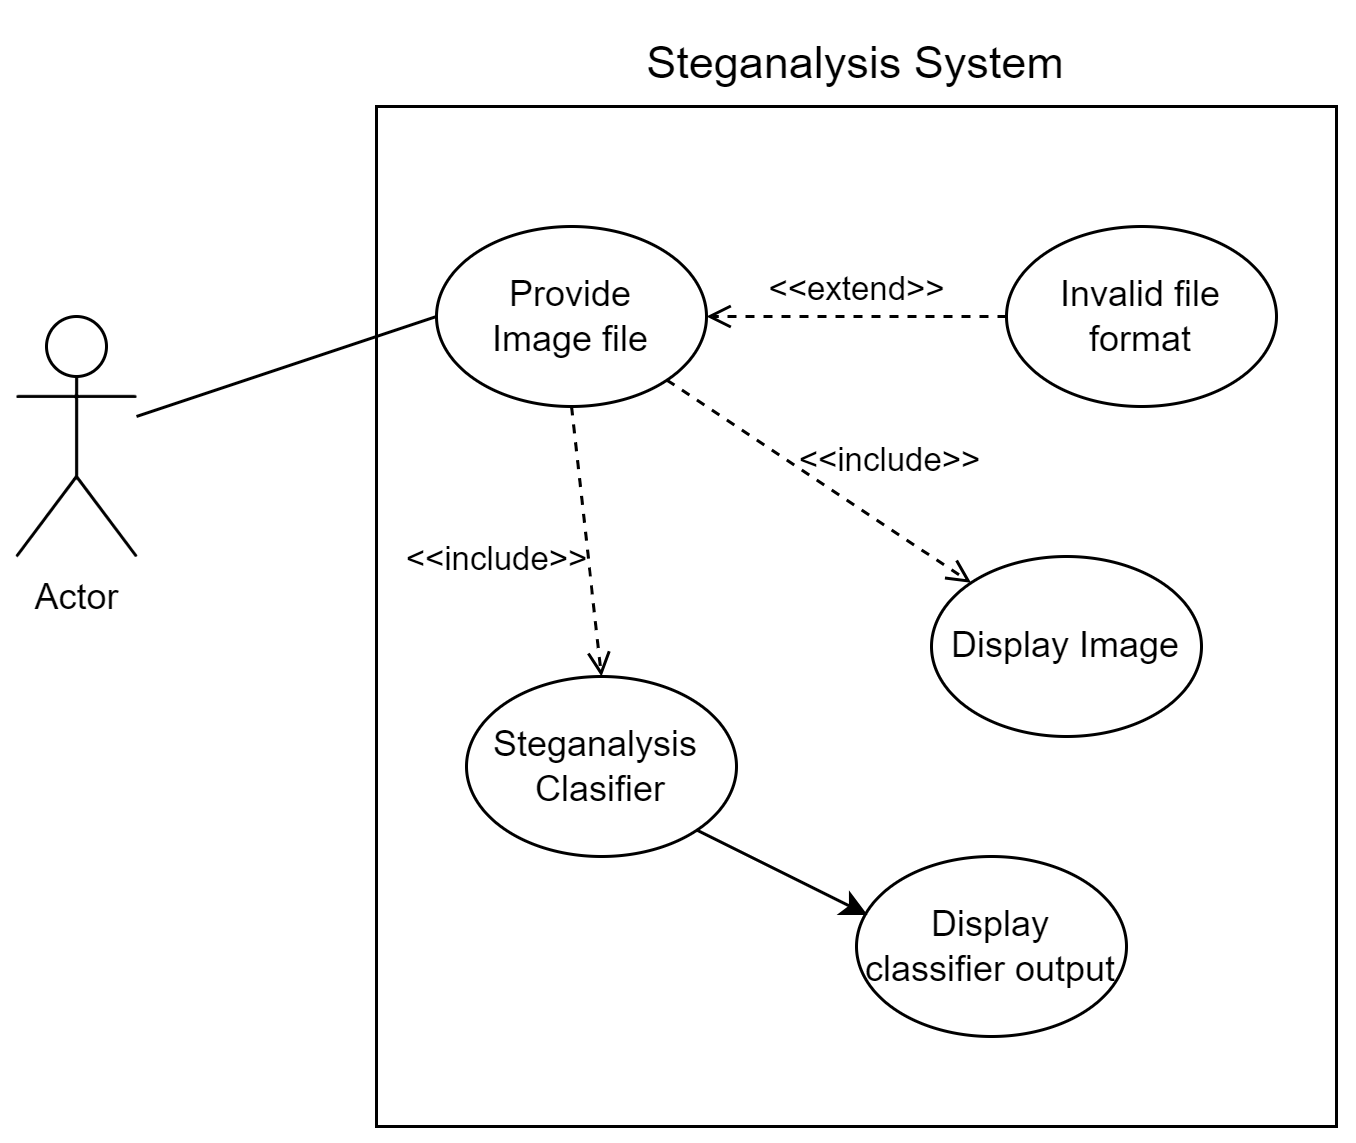

The diagram above was exported from draw.io. Its source (the exported page's mxGraphModel, read from the mxfile embedded in the PNG):
<mxGraphModel dx="863" dy="518" grid="1" gridSize="10" guides="1" tooltips="1" connect="1" arrows="1" fold="1" page="1" pageScale="1" pageWidth="850" pageHeight="1100" math="0" shadow="0">
  <root>
    <mxCell id="0" />
    <mxCell id="1" parent="0" />
    <mxCell id="s16UIHAMi9-z83z8Jvnx-2" value="Actor" style="shape=umlActor;verticalLabelPosition=bottom;verticalAlign=top;html=1;outlineConnect=0;" vertex="1" parent="1">
      <mxGeometry x="120" y="140" width="40" height="80" as="geometry" />
    </mxCell>
    <mxCell id="s16UIHAMi9-z83z8Jvnx-8" value="" style="rounded=0;whiteSpace=wrap;html=1;" vertex="1" parent="1">
      <mxGeometry x="240" y="70" width="320" height="340" as="geometry" />
    </mxCell>
    <mxCell id="s16UIHAMi9-z83z8Jvnx-9" value="Provide &lt;br&gt;Image file" style="ellipse;whiteSpace=wrap;html=1;" vertex="1" parent="1">
      <mxGeometry x="260" y="110" width="90" height="60" as="geometry" />
    </mxCell>
    <mxCell id="s16UIHAMi9-z83z8Jvnx-10" value="Invalid file format" style="ellipse;whiteSpace=wrap;html=1;" vertex="1" parent="1">
      <mxGeometry x="450" y="110" width="90" height="60" as="geometry" />
    </mxCell>
    <mxCell id="s16UIHAMi9-z83z8Jvnx-11" value="Steganalysis&amp;nbsp;&lt;br&gt;Clasifier" style="ellipse;whiteSpace=wrap;html=1;" vertex="1" parent="1">
      <mxGeometry x="270" y="260" width="90" height="60" as="geometry" />
    </mxCell>
    <mxCell id="s16UIHAMi9-z83z8Jvnx-12" value="Display Image" style="ellipse;whiteSpace=wrap;html=1;" vertex="1" parent="1">
      <mxGeometry x="425" y="220" width="90" height="60" as="geometry" />
    </mxCell>
    <mxCell id="s16UIHAMi9-z83z8Jvnx-13" value="Display classifier output" style="ellipse;whiteSpace=wrap;html=1;" vertex="1" parent="1">
      <mxGeometry x="400" y="320" width="90" height="60" as="geometry" />
    </mxCell>
    <mxCell id="s16UIHAMi9-z83z8Jvnx-14" value="" style="endArrow=none;html=1;rounded=0;entryX=0;entryY=0.5;entryDx=0;entryDy=0;" edge="1" parent="1" source="s16UIHAMi9-z83z8Jvnx-2" target="s16UIHAMi9-z83z8Jvnx-9">
      <mxGeometry width="50" height="50" relative="1" as="geometry">
        <mxPoint x="150" y="230" as="sourcePoint" />
        <mxPoint x="240" y="250" as="targetPoint" />
      </mxGeometry>
    </mxCell>
    <mxCell id="s16UIHAMi9-z83z8Jvnx-15" value="&amp;lt;&amp;lt;extend&amp;gt;&amp;gt;" style="html=1;verticalAlign=bottom;labelBackgroundColor=none;endArrow=open;endFill=0;dashed=1;rounded=0;exitX=0;exitY=0.5;exitDx=0;exitDy=0;entryX=1;entryY=0.5;entryDx=0;entryDy=0;" edge="1" parent="1" source="s16UIHAMi9-z83z8Jvnx-10" target="s16UIHAMi9-z83z8Jvnx-9">
      <mxGeometry width="160" relative="1" as="geometry">
        <mxPoint x="300" y="230" as="sourcePoint" />
        <mxPoint x="460" y="230" as="targetPoint" />
      </mxGeometry>
    </mxCell>
    <mxCell id="s16UIHAMi9-z83z8Jvnx-16" value="&amp;lt;&amp;lt;include&amp;gt;&amp;gt;" style="html=1;verticalAlign=bottom;labelBackgroundColor=none;endArrow=open;endFill=0;dashed=1;rounded=0;exitX=0.5;exitY=1;exitDx=0;exitDy=0;entryX=0.5;entryY=0;entryDx=0;entryDy=0;" edge="1" parent="1" source="s16UIHAMi9-z83z8Jvnx-9" target="s16UIHAMi9-z83z8Jvnx-11">
      <mxGeometry x="0.2561" y="-31" width="160" relative="1" as="geometry">
        <mxPoint x="260" y="290" as="sourcePoint" />
        <mxPoint x="420" y="290" as="targetPoint" />
        <mxPoint as="offset" />
      </mxGeometry>
    </mxCell>
    <mxCell id="s16UIHAMi9-z83z8Jvnx-17" value="&amp;lt;&amp;lt;include&amp;gt;&amp;gt;" style="html=1;verticalAlign=bottom;labelBackgroundColor=none;endArrow=open;endFill=0;dashed=1;rounded=0;exitX=1;exitY=1;exitDx=0;exitDy=0;entryX=0;entryY=0;entryDx=0;entryDy=0;" edge="1" parent="1" source="s16UIHAMi9-z83z8Jvnx-9" target="s16UIHAMi9-z83z8Jvnx-12">
      <mxGeometry x="0.3357" y="11" width="160" relative="1" as="geometry">
        <mxPoint x="315" y="180" as="sourcePoint" />
        <mxPoint x="325" y="240" as="targetPoint" />
        <mxPoint as="offset" />
      </mxGeometry>
    </mxCell>
    <mxCell id="s16UIHAMi9-z83z8Jvnx-19" value="" style="endArrow=classic;html=1;rounded=0;exitX=1;exitY=1;exitDx=0;exitDy=0;entryX=0.041;entryY=0.325;entryDx=0;entryDy=0;entryPerimeter=0;" edge="1" parent="1" source="s16UIHAMi9-z83z8Jvnx-11" target="s16UIHAMi9-z83z8Jvnx-13">
      <mxGeometry width="50" height="50" relative="1" as="geometry">
        <mxPoint x="320" y="310" as="sourcePoint" />
        <mxPoint x="370" y="260" as="targetPoint" />
      </mxGeometry>
    </mxCell>
    <mxCell id="s16UIHAMi9-z83z8Jvnx-21" value="&lt;font style=&quot;font-size: 15px;&quot;&gt;Steganalysis System&lt;/font&gt;" style="text;html=1;align=center;verticalAlign=middle;whiteSpace=wrap;rounded=0;" vertex="1" parent="1">
      <mxGeometry x="310" y="40" width="180" height="30" as="geometry" />
    </mxCell>
  </root>
</mxGraphModel>